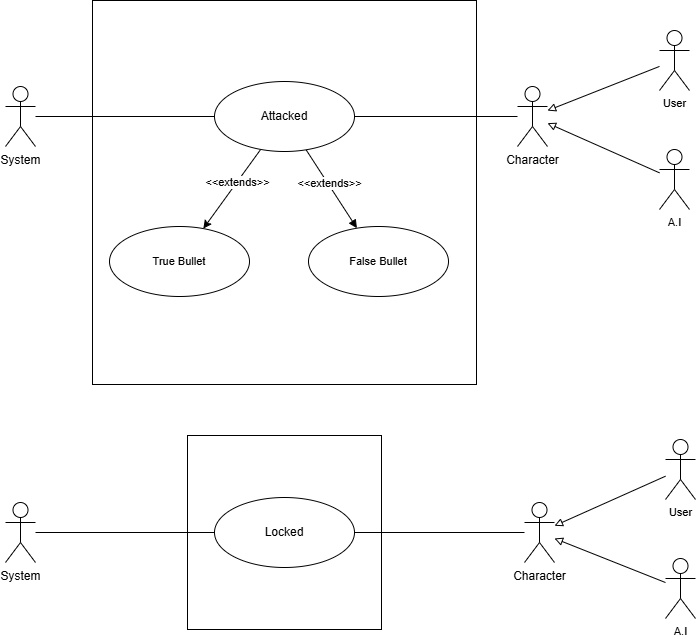

The diagram above was exported from draw.io. Its source (the exported page's mxGraphModel, read from the mxfile embedded in the PNG):
<mxGraphModel dx="1434" dy="738" grid="0" gridSize="10" guides="1" tooltips="1" connect="1" arrows="1" fold="1" page="1" pageScale="1" pageWidth="2000" pageHeight="2000" math="0" shadow="0">
  <root>
    <mxCell id="0" />
    <mxCell id="1" parent="0" />
    <mxCell id="KKR5H2aS_6QaYXp2w125-1" value="System&lt;div&gt;&lt;br&gt;&lt;/div&gt;" style="shape=umlActor;verticalLabelPosition=bottom;verticalAlign=top;html=1;outlineConnect=0;" vertex="1" parent="1">
      <mxGeometry x="256" y="231" width="30" height="60" as="geometry" />
    </mxCell>
    <mxCell id="KKR5H2aS_6QaYXp2w125-2" value="" style="whiteSpace=wrap;html=1;aspect=fixed;" vertex="1" parent="1">
      <mxGeometry x="343" y="145" width="384" height="384" as="geometry" />
    </mxCell>
    <mxCell id="KKR5H2aS_6QaYXp2w125-16" style="edgeStyle=none;shape=connector;rounded=0;orthogonalLoop=1;jettySize=auto;html=1;strokeColor=default;align=center;verticalAlign=middle;fontFamily=Helvetica;fontSize=11;fontColor=default;labelBackgroundColor=default;endArrow=classic;endFill=1;" edge="1" parent="1" source="KKR5H2aS_6QaYXp2w125-3" target="KKR5H2aS_6QaYXp2w125-14">
      <mxGeometry relative="1" as="geometry" />
    </mxCell>
    <mxCell id="KKR5H2aS_6QaYXp2w125-18" value="&amp;lt;&amp;lt;extends&amp;gt;&amp;gt;" style="edgeLabel;html=1;align=center;verticalAlign=middle;resizable=0;points=[];fontFamily=Helvetica;fontSize=11;fontColor=default;labelBackgroundColor=default;" vertex="1" connectable="0" parent="KKR5H2aS_6QaYXp2w125-16">
      <mxGeometry x="-0.1736" y="1" relative="1" as="geometry">
        <mxPoint x="-1" as="offset" />
      </mxGeometry>
    </mxCell>
    <mxCell id="KKR5H2aS_6QaYXp2w125-17" style="edgeStyle=none;shape=connector;rounded=0;orthogonalLoop=1;jettySize=auto;html=1;strokeColor=default;align=center;verticalAlign=middle;fontFamily=Helvetica;fontSize=11;fontColor=default;labelBackgroundColor=default;endArrow=block;endFill=1;" edge="1" parent="1" source="KKR5H2aS_6QaYXp2w125-3" target="KKR5H2aS_6QaYXp2w125-15">
      <mxGeometry relative="1" as="geometry" />
    </mxCell>
    <mxCell id="KKR5H2aS_6QaYXp2w125-19" value="&amp;lt;&amp;lt;extends&amp;gt;&amp;gt;" style="edgeLabel;html=1;align=center;verticalAlign=middle;resizable=0;points=[];fontFamily=Helvetica;fontSize=11;fontColor=default;labelBackgroundColor=default;" vertex="1" connectable="0" parent="KKR5H2aS_6QaYXp2w125-17">
      <mxGeometry x="-0.1338" relative="1" as="geometry">
        <mxPoint x="1" as="offset" />
      </mxGeometry>
    </mxCell>
    <mxCell id="KKR5H2aS_6QaYXp2w125-3" value="Attacked" style="ellipse;whiteSpace=wrap;html=1;" vertex="1" parent="1">
      <mxGeometry x="465" y="226" width="140" height="70" as="geometry" />
    </mxCell>
    <mxCell id="KKR5H2aS_6QaYXp2w125-7" style="edgeStyle=none;shape=connector;rounded=0;orthogonalLoop=1;jettySize=auto;html=1;strokeColor=default;align=center;verticalAlign=middle;fontFamily=Helvetica;fontSize=11;fontColor=default;labelBackgroundColor=default;endArrow=none;endFill=0;" edge="1" parent="1" source="KKR5H2aS_6QaYXp2w125-4" target="KKR5H2aS_6QaYXp2w125-3">
      <mxGeometry relative="1" as="geometry" />
    </mxCell>
    <mxCell id="KKR5H2aS_6QaYXp2w125-24" style="edgeStyle=none;shape=connector;rounded=0;orthogonalLoop=1;jettySize=auto;html=1;strokeColor=default;align=center;verticalAlign=middle;fontFamily=Helvetica;fontSize=11;fontColor=default;labelBackgroundColor=default;endArrow=none;endFill=0;startArrow=block;startFill=0;" edge="1" parent="1" source="KKR5H2aS_6QaYXp2w125-4" target="KKR5H2aS_6QaYXp2w125-20">
      <mxGeometry relative="1" as="geometry" />
    </mxCell>
    <mxCell id="KKR5H2aS_6QaYXp2w125-25" style="edgeStyle=none;shape=connector;rounded=0;orthogonalLoop=1;jettySize=auto;html=1;strokeColor=default;align=center;verticalAlign=middle;fontFamily=Helvetica;fontSize=11;fontColor=default;labelBackgroundColor=default;endArrow=none;endFill=0;startArrow=block;startFill=0;" edge="1" parent="1" source="KKR5H2aS_6QaYXp2w125-4" target="KKR5H2aS_6QaYXp2w125-21">
      <mxGeometry relative="1" as="geometry" />
    </mxCell>
    <mxCell id="KKR5H2aS_6QaYXp2w125-4" value="Character" style="shape=umlActor;verticalLabelPosition=bottom;verticalAlign=top;html=1;" vertex="1" parent="1">
      <mxGeometry x="768" y="231" width="30" height="60" as="geometry" />
    </mxCell>
    <mxCell id="KKR5H2aS_6QaYXp2w125-5" style="rounded=0;orthogonalLoop=1;jettySize=auto;html=1;endArrow=none;endFill=0;entryX=0;entryY=0.5;entryDx=0;entryDy=0;" edge="1" parent="1" source="KKR5H2aS_6QaYXp2w125-1" target="KKR5H2aS_6QaYXp2w125-3">
      <mxGeometry relative="1" as="geometry" />
    </mxCell>
    <mxCell id="KKR5H2aS_6QaYXp2w125-8" value="System&lt;div&gt;&lt;br&gt;&lt;/div&gt;" style="shape=umlActor;verticalLabelPosition=bottom;verticalAlign=top;html=1;outlineConnect=0;" vertex="1" parent="1">
      <mxGeometry x="256" y="647" width="30" height="60" as="geometry" />
    </mxCell>
    <mxCell id="KKR5H2aS_6QaYXp2w125-9" value="" style="whiteSpace=wrap;html=1;aspect=fixed;" vertex="1" parent="1">
      <mxGeometry x="438" y="580" width="194" height="194" as="geometry" />
    </mxCell>
    <mxCell id="KKR5H2aS_6QaYXp2w125-10" value="Locked" style="ellipse;whiteSpace=wrap;html=1;" vertex="1" parent="1">
      <mxGeometry x="465" y="642" width="140" height="70" as="geometry" />
    </mxCell>
    <mxCell id="KKR5H2aS_6QaYXp2w125-13" style="rounded=0;orthogonalLoop=1;jettySize=auto;html=1;endArrow=none;endFill=0;entryX=0;entryY=0.5;entryDx=0;entryDy=0;" edge="1" parent="1" source="KKR5H2aS_6QaYXp2w125-8" target="KKR5H2aS_6QaYXp2w125-10">
      <mxGeometry relative="1" as="geometry" />
    </mxCell>
    <mxCell id="KKR5H2aS_6QaYXp2w125-14" value="True Bullet" style="ellipse;whiteSpace=wrap;html=1;fontFamily=Helvetica;fontSize=11;fontColor=default;labelBackgroundColor=default;" vertex="1" parent="1">
      <mxGeometry x="360" y="371" width="140" height="70" as="geometry" />
    </mxCell>
    <mxCell id="KKR5H2aS_6QaYXp2w125-15" value="False Bullet" style="ellipse;whiteSpace=wrap;html=1;fontFamily=Helvetica;fontSize=11;fontColor=default;labelBackgroundColor=default;" vertex="1" parent="1">
      <mxGeometry x="559" y="371" width="140" height="70" as="geometry" />
    </mxCell>
    <mxCell id="KKR5H2aS_6QaYXp2w125-20" value="User" style="shape=umlActor;verticalLabelPosition=bottom;verticalAlign=top;html=1;fontFamily=Helvetica;fontSize=11;fontColor=default;labelBackgroundColor=default;" vertex="1" parent="1">
      <mxGeometry x="910" y="175" width="30" height="60" as="geometry" />
    </mxCell>
    <mxCell id="KKR5H2aS_6QaYXp2w125-21" value="A.I" style="shape=umlActor;verticalLabelPosition=bottom;verticalAlign=top;html=1;fontFamily=Helvetica;fontSize=11;fontColor=default;labelBackgroundColor=default;" vertex="1" parent="1">
      <mxGeometry x="910" y="294" width="30" height="60" as="geometry" />
    </mxCell>
    <mxCell id="KKR5H2aS_6QaYXp2w125-32" style="edgeStyle=none;shape=connector;rounded=0;orthogonalLoop=1;jettySize=auto;html=1;strokeColor=default;align=center;verticalAlign=middle;fontFamily=Helvetica;fontSize=11;fontColor=default;labelBackgroundColor=default;endArrow=none;endFill=0;" edge="1" parent="1" source="KKR5H2aS_6QaYXp2w125-29" target="KKR5H2aS_6QaYXp2w125-10">
      <mxGeometry relative="1" as="geometry" />
    </mxCell>
    <mxCell id="KKR5H2aS_6QaYXp2w125-29" value="Character" style="shape=umlActor;verticalLabelPosition=bottom;verticalAlign=top;html=1;" vertex="1" parent="1">
      <mxGeometry x="775" y="647" width="30" height="60" as="geometry" />
    </mxCell>
    <mxCell id="KKR5H2aS_6QaYXp2w125-33" style="edgeStyle=none;shape=connector;rounded=0;orthogonalLoop=1;jettySize=auto;html=1;strokeColor=default;align=center;verticalAlign=middle;fontFamily=Helvetica;fontSize=11;fontColor=default;labelBackgroundColor=default;endArrow=block;endFill=0;" edge="1" parent="1" source="KKR5H2aS_6QaYXp2w125-30" target="KKR5H2aS_6QaYXp2w125-29">
      <mxGeometry relative="1" as="geometry" />
    </mxCell>
    <mxCell id="KKR5H2aS_6QaYXp2w125-30" value="User" style="shape=umlActor;verticalLabelPosition=bottom;verticalAlign=top;html=1;fontFamily=Helvetica;fontSize=11;fontColor=default;labelBackgroundColor=default;" vertex="1" parent="1">
      <mxGeometry x="916" y="584" width="30" height="60" as="geometry" />
    </mxCell>
    <mxCell id="KKR5H2aS_6QaYXp2w125-34" style="edgeStyle=none;shape=connector;rounded=0;orthogonalLoop=1;jettySize=auto;html=1;strokeColor=default;align=center;verticalAlign=middle;fontFamily=Helvetica;fontSize=11;fontColor=default;labelBackgroundColor=default;endArrow=block;endFill=0;" edge="1" parent="1" source="KKR5H2aS_6QaYXp2w125-31" target="KKR5H2aS_6QaYXp2w125-29">
      <mxGeometry relative="1" as="geometry" />
    </mxCell>
    <mxCell id="KKR5H2aS_6QaYXp2w125-31" value="A.I" style="shape=umlActor;verticalLabelPosition=bottom;verticalAlign=top;html=1;fontFamily=Helvetica;fontSize=11;fontColor=default;labelBackgroundColor=default;" vertex="1" parent="1">
      <mxGeometry x="916" y="703" width="30" height="60" as="geometry" />
    </mxCell>
  </root>
</mxGraphModel>